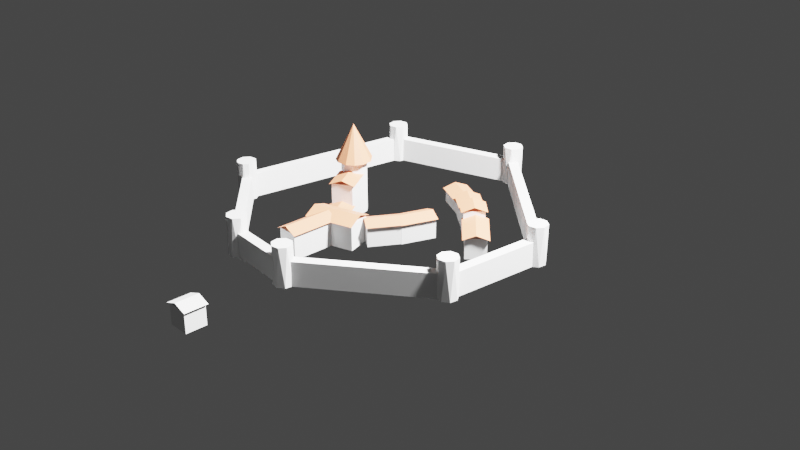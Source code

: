 # Source: environment.blend  (saved by Blender 3.6.11; exported with 4.5.12 LTS)
import bpy
from mathutils import Matrix  # noqa: F401  (used for matrix-valued properties, if any)

bpy.ops.wm.read_factory_settings(use_empty=True)
scene = bpy.context.scene
scene.name = 'Scene'

# ---- collections
col_collection = bpy.data.collections.new('Collection'); scene.collection.children.link(col_collection)

# ---- materials (node trees are filled in below, after node groups)
mat_roof_1 = bpy.data.materials.new('roof_1')
mat_roof_1.use_backface_culling = True
mat_roof_1.use_transparent_shadow = False
mat_wall_1 = bpy.data.materials.new('wall_1')
mat_wall_1.use_backface_culling = True
mat_wall_1.use_transparent_shadow = False

# ---- node groups
ng_auto_smooth = bpy.data.node_groups.new('Auto Smooth', 'GeometryNodeTree')
_s = ng_auto_smooth.interface.new_socket(name='Geometry', in_out='OUTPUT', socket_type='NodeSocketGeometry')
_s = ng_auto_smooth.interface.new_socket(name='Geometry', in_out='INPUT', socket_type='NodeSocketGeometry')
_s = ng_auto_smooth.interface.new_socket(name='Angle', in_out='INPUT', socket_type='NodeSocketFloat')
_s.subtype = 'ANGLE'
_s.min_value = 0.0
_s.max_value = 3.142
ng_auto_smooth.is_modifier = True
_N = ng_auto_smooth.nodes; _L = ng_auto_smooth.links
n0 = _N.new('NodeGroupOutput'); n0.name = 'Group Output'; n0.location = (480, -100)
n1 = _N.new('NodeGroupInput'); n1.name = 'Group Input'; n1.location = (-420, -300)
n2 = _N.new('NodeGroupInput'); n2.name = 'Group Input.001'; n2.location = (-60, -100)
n3 = _N.new('GeometryNodeSetShadeSmooth'); n3.name = 'Set Shade Smooth'; n3.location = (120, -100)
n3.domain = 'EDGE'
n4 = _N.new('GeometryNodeSetShadeSmooth'); n4.name = 'Set Shade Smooth.001'; n4.location = (300, -100)
n5 = _N.new('GeometryNodeInputMeshEdgeAngle'); n5.name = 'Edge Angle'; n5.location = (-420, -220)
n6 = _N.new('GeometryNodeInputEdgeSmooth'); n6.name = 'Is Edge Smooth'; n6.location = (-60, -160)
n7 = _N.new('GeometryNodeInputShadeSmooth'); n7.name = 'Is Face Smooth'; n7.location = (-240, -340)
n8 = _N.new('FunctionNodeBooleanMath'); n8.name = 'Boolean Math'; n8.location = (-60, -220)
n9 = _N.new('FunctionNodeCompare'); n9.name = 'Compare'; n9.location = (-240, -180)
n9.operation = 'LESS_EQUAL'
_L.new(n5.outputs[0], n9.inputs[0])
_L.new(n4.outputs[0], n0.inputs[0])
_L.new(n1.outputs[1], n9.inputs[1])
_L.new(n9.outputs[0], n8.inputs[0])
_L.new(n7.outputs[0], n8.inputs[1])
_L.new(n2.outputs[0], n3.inputs[0])
_L.new(n6.outputs[0], n3.inputs[1])
_L.new(n3.outputs[0], n4.inputs[0])
_L.new(n8.outputs[0], n3.inputs[2])
n0.is_active_output = True

# ---- material node trees
mat_roof_1.use_nodes = True; mat_roof_1.node_tree.nodes.clear()
_N = mat_roof_1.node_tree.nodes; _L = mat_roof_1.node_tree.links
n0 = _N.new('ShaderNodeBsdfPrincipled'); n0.name = 'Principled BSDF'; n0.location = (10, 300)
n0.distribution = 'GGX'
n0.subsurface_method = 'RANDOM_WALK_SKIN'
n0.inputs[0].default_value = (0.8, 0.2824, 0.1438, 1.0)
n0.inputs[3].default_value = 1.45
n0.inputs[27].default_value = (0.0, 0.0, 0.0, 1.0)
n0.inputs[28].default_value = 1.0
n1 = _N.new('ShaderNodeOutputMaterial'); n1.name = 'Material Output'; n1.location = (300, 300)
_L.new(n0.outputs[0], n1.inputs[0])
n1.is_active_output = True
mat_wall_1.use_nodes = True; mat_wall_1.node_tree.nodes.clear()
_N = mat_wall_1.node_tree.nodes; _L = mat_wall_1.node_tree.links
n0 = _N.new('ShaderNodeBsdfPrincipled'); n0.name = 'Principled BSDF'; n0.location = (10, 300)
n0.distribution = 'GGX'
n0.subsurface_method = 'RANDOM_WALK_SKIN'
n0.inputs[3].default_value = 1.45
n0.inputs[27].default_value = (0.0, 0.0, 0.0, 1.0)
n0.inputs[28].default_value = 1.0
n1 = _N.new('ShaderNodeOutputMaterial'); n1.name = 'Material Output'; n1.location = (300, 300)
_L.new(n0.outputs[0], n1.inputs[0])
n1.is_active_output = True

# ---- world
world_world = bpy.data.worlds.new('World'); scene.world = world_world
world_world.use_nodes = True; world_world.node_tree.nodes.clear()
_N = world_world.node_tree.nodes; _L = world_world.node_tree.links
n0 = _N.new('ShaderNodeOutputWorld'); n0.name = 'World Output'; n0.location = (300, 300)
n1 = _N.new('ShaderNodeBackground'); n1.name = 'Background'; n1.location = (10, 300)
n1.inputs[0].default_value = (0.05088, 0.05088, 0.05088, 1.0)
_L.new(n1.outputs[0], n0.inputs[0])
n0.is_active_output = True
world_world.color = (0.05088, 0.05088, 0.05088)
world_world.use_sun_shadow = False
world_world.sun_shadow_jitter_overblur = 0.0

# ---- cameras
cam_camera = bpy.data.cameras.new('Camera')
cam_camera.clip_end = 100.0
cam_camera.ortho_scale = 7.314

# ---- lights
light_light = bpy.data.lights.new('Light', 'POINT')
light_light.transmission_factor = 0.0
light_light.energy = 1000.0
light_light.shadow_soft_size = 0.1
light_light.shadow_maximum_resolution = 0.006
light_light.use_absolute_resolution = True

# ---- meshes
me_cube_001 = bpy.data.meshes.new('Cube.001')
me_cube_001.from_pydata([(-0.04779, -0.05026, -0.02683), (-0.04779, -0.05026, 0.02683), (-0.01555, 0.03461, -0.02683), (-0.01555, 0.03461, 0.02683), (0.002366, -0.06931, -0.02683), (0.002366, -0.06931, 0.02683), (0.03461, 0.01555, -0.02683), (0.03461, 0.01555, 0.02683), (-0.05458, -0.05128, 0.02581), (-0.01995, 0.03988, 0.02581), (0.006765, -0.07459, 0.02581), (0.0414, 0.01657, 0.02581), (0.01072, 0.02823, 0.03808), (-0.02391, -0.06293, 0.03808)], [], [(0, 1, 3, 2), (2, 3, 7, 6), (6, 7, 5, 4), (4, 5, 1, 0), (7, 3, 1, 5), (12, 9, 8, 13), (11, 12, 13, 10)])
me_cube_001.polygons.foreach_set('material_index', [1, 1, 1, 1, 1, 0, 0])
_uv = me_cube_001.uv_layers.new(name='UVMap')
_uv.uv.foreach_set('vector', [0.375, 0.0, 0.625, 0.0, 0.625, 0.25, 0.375, 0.25, 0.375, 0.25, 0.625, 0.25, 0.625, 0.5, 0.375, 0.5, 0.375, 0.5, 0.625, 0.5, 0.625, 0.75, 0.375, 0.75, 0.375, 0.75, 0.625, 0.75, 0.625, 1.0, 0.375, 1.0, 0.625, 0.5, 0.875, 0.5, 0.875, 0.75, 0.625, 0.75, 0.75, 0.5, 0.875, 0.5, 0.875, 0.75, 0.75, 0.75, 0.625, 0.5, 0.75, 0.5, 0.75, 0.75, 0.625, 0.75])
me_cube_001.materials.append(mat_roof_1)
me_cube_001.materials.append(mat_wall_1)
me_cube_001.update()
me_cube_002 = bpy.data.meshes.new('Cube.002')
me_cube_002.from_pydata([(-0.02683, -0.02683, -0.02683), (-0.02683, -0.02683, 0.02683), (-0.02683, 0.02683, -0.02683), (-0.02683, 0.02683, 0.02683), (0.02683, -0.02683, -0.02683), (0.02683, -0.02683, 0.02683), (0.02683, 0.02683, -0.02683), (0.02683, 0.02683, 0.02683), (-0.03281, -0.0302, 0.02581), (-0.03281, 0.0302, 0.02581), (0.03281, -0.0302, 0.02581), (0.03281, 0.0302, 0.02581), (0.0, 0.0302, 0.03808), (0.0, -0.0302, 0.03808)], [], [(0, 1, 3, 2), (2, 3, 7, 6), (6, 7, 5, 4), (4, 5, 1, 0), (7, 3, 1, 5), (12, 9, 8, 13), (11, 12, 13, 10)])
_uv = me_cube_002.uv_layers.new(name='UVMap')
_uv.uv.foreach_set('vector', [0.375, 0.0, 0.625, 0.0, 0.625, 0.25, 0.375, 0.25, 0.375, 0.25, 0.625, 0.25, 0.625, 0.5, 0.375, 0.5, 0.375, 0.5, 0.625, 0.5, 0.625, 0.75, 0.375, 0.75, 0.375, 0.75, 0.625, 0.75, 0.625, 1.0, 0.375, 1.0, 0.625, 0.5, 0.875, 0.5, 0.875, 0.75, 0.625, 0.75, 0.75, 0.5, 0.875, 0.5, 0.875, 0.75, 0.75, 0.75, 0.625, 0.5, 0.75, 0.5, 0.75, 0.75, 0.625, 0.75])
me_cube_002.update()
me_cube_003 = bpy.data.meshes.new('Cube.003')
me_cube_003.from_pydata([(-0.05267, -0.03419, -0.02683), (-0.05267, -0.03419, 0.02683), (-0.008716, 0.03693, -0.02683), (-0.008716, 0.03693, 0.02683), (-0.007027, -0.0624, -0.02683), (-0.007027, -0.0624, 0.02683), (0.03693, 0.008716, -0.02683), (0.03693, 0.008716, 0.02683), (-0.05953, -0.03391, 0.02581), (-0.01204, 0.04294, 0.02581), (-0.003706, -0.06841, 0.02581), (0.04379, 0.008434, 0.02581), (0.01588, 0.02569, 0.03808), (-0.03162, -0.05116, 0.03808)], [], [(0, 1, 3, 2), (2, 3, 7, 6), (6, 7, 5, 4), (4, 5, 1, 0), (7, 3, 1, 5), (12, 9, 8, 13), (11, 12, 13, 10)])
me_cube_003.polygons.foreach_set('material_index', [1, 1, 1, 1, 1, 0, 0])
_uv = me_cube_003.uv_layers.new(name='UVMap')
_uv.uv.foreach_set('vector', [0.375, 0.0, 0.625, 0.0, 0.625, 0.25, 0.375, 0.25, 0.375, 0.25, 0.625, 0.25, 0.625, 0.5, 0.375, 0.5, 0.375, 0.5, 0.625, 0.5, 0.625, 0.75, 0.375, 0.75, 0.375, 0.75, 0.625, 0.75, 0.625, 1.0, 0.375, 1.0, 0.625, 0.5, 0.875, 0.5, 0.875, 0.75, 0.625, 0.75, 0.75, 0.5, 0.875, 0.5, 0.875, 0.75, 0.75, 0.75, 0.625, 0.5, 0.75, 0.5, 0.75, 0.75, 0.625, 0.75])
me_cube_003.materials.append(mat_roof_1)
me_cube_003.materials.append(mat_wall_1)
me_cube_003.update()
me_cube_004 = bpy.data.meshes.new('Cube.004')
me_cube_004.from_pydata([(0.04366, -0.0218, -0.03365), (0.04366, -0.0218, 0.03365), (-0.07257, -0.05747, -0.03365), (-0.07257, -0.05747, 0.03365), (0.02391, 0.04254, -0.03365), (0.02391, 0.04254, 0.03365), (-0.09232, 0.006861, -0.03365), (-0.09232, 0.006861, 0.03365), (0.0501, -0.02767, 0.03237), (-0.07461, -0.06595, 0.03237), (0.02595, 0.05101, 0.03237), (-0.09876, 0.01274, 0.03237), (-0.08668, -0.02661, 0.04776), (0.03802, 0.01167, 0.04776)], [], [(0, 1, 3, 2), (2, 3, 7, 6), (6, 7, 5, 4), (4, 5, 1, 0), (7, 3, 1, 5), (12, 9, 8, 13), (11, 12, 13, 10)])
me_cube_004.polygons.foreach_set('material_index', [0, 0, 0, 0, 0, 1, 1])
_uv = me_cube_004.uv_layers.new(name='UVMap')
_uv.uv.foreach_set('vector', [0.375, 0.0, 0.625, 0.0, 0.625, 0.25, 0.375, 0.25, 0.375, 0.25, 0.625, 0.25, 0.625, 0.5, 0.375, 0.5, 0.375, 0.5, 0.625, 0.5, 0.625, 0.75, 0.375, 0.75, 0.375, 0.75, 0.625, 0.75, 0.625, 1.0, 0.375, 1.0, 0.625, 0.5, 0.875, 0.5, 0.875, 0.75, 0.625, 0.75, 0.75, 0.5, 0.875, 0.5, 0.875, 0.75, 0.75, 0.75, 0.625, 0.5, 0.75, 0.5, 0.75, 0.75, 0.625, 0.75])
me_cube_004.materials.append(mat_wall_1)
me_cube_004.materials.append(mat_roof_1)
me_cube_004.update()
me_cube_005 = bpy.data.meshes.new('Cube.005')
me_cube_005.from_pydata([(-0.009112, -0.03683, -0.02683), (-0.009112, -0.03683, 0.02683), (-0.03683, 0.009112, -0.02683), (-0.03683, 0.009112, 0.02683), (0.03683, -0.009112, -0.02683), (0.03683, -0.009112, 0.02683), (0.009112, 0.03683, -0.02683), (0.009112, 0.03683, 0.02683), (-0.0125, -0.04281, 0.02581), (-0.04369, 0.008903, 0.02581), (0.04369, -0.008903, 0.02581), (0.0125, 0.04281, 0.02581), (-0.0156, 0.02585, 0.03808), (0.0156, -0.02585, 0.03808)], [], [(0, 1, 3, 2), (2, 3, 7, 6), (6, 7, 5, 4), (4, 5, 1, 0), (7, 3, 1, 5), (12, 9, 8, 13), (11, 12, 13, 10)])
me_cube_005.polygons.foreach_set('material_index', [0, 0, 0, 0, 0, 1, 1])
_uv = me_cube_005.uv_layers.new(name='UVMap')
_uv.uv.foreach_set('vector', [0.375, 0.0, 0.625, 0.0, 0.625, 0.25, 0.375, 0.25, 0.375, 0.25, 0.625, 0.25, 0.625, 0.5, 0.375, 0.5, 0.375, 0.5, 0.625, 0.5, 0.625, 0.75, 0.375, 0.75, 0.375, 0.75, 0.625, 0.75, 0.625, 1.0, 0.375, 1.0, 0.625, 0.5, 0.875, 0.5, 0.875, 0.75, 0.625, 0.75, 0.75, 0.5, 0.875, 0.5, 0.875, 0.75, 0.75, 0.75, 0.625, 0.5, 0.75, 0.5, 0.75, 0.75, 0.625, 0.75])
me_cube_005.materials.append(mat_wall_1)
me_cube_005.materials.append(mat_roof_1)
me_cube_005.update()
me_cube_006 = bpy.data.meshes.new('Cube.006')
me_cube_006.from_pydata([(-0.009112, -0.03683, -0.08189), (-0.009112, -0.03683, 0.02683), (-0.04934, 0.02984, -0.08189), (-0.04934, 0.02984, 0.02683), (0.03683, -0.009112, -0.08189), (0.03683, -0.009112, 0.02683), (-0.003395, 0.05756, -0.08189), (-0.003395, 0.05756, 0.02683), (-0.0125, -0.04281, 0.02581), (-0.0562, 0.02963, 0.02581), (0.04369, -0.008903, 0.02581), (-9.717e-06, 0.06353, 0.02581), (-0.02811, 0.04658, 0.03808), (0.0156, -0.02585, 0.03808)], [], [(0, 1, 3, 2), (2, 3, 7, 6), (6, 7, 5, 4), (4, 5, 1, 0), (7, 3, 1, 5), (12, 9, 8, 13), (11, 12, 13, 10)])
me_cube_006.polygons.foreach_set('material_index', [0, 0, 0, 0, 0, 1, 1])
_uv = me_cube_006.uv_layers.new(name='UVMap')
_uv.uv.foreach_set('vector', [0.375, 0.0, 0.625, 0.0, 0.625, 0.25, 0.375, 0.25, 0.375, 0.25, 0.625, 0.25, 0.625, 0.5, 0.375, 0.5, 0.375, 0.5, 0.625, 0.5, 0.625, 0.75, 0.375, 0.75, 0.375, 0.75, 0.625, 0.75, 0.625, 1.0, 0.375, 1.0, 0.625, 0.5, 0.875, 0.5, 0.875, 0.75, 0.625, 0.75, 0.75, 0.5, 0.875, 0.5, 0.875, 0.75, 0.75, 0.75, 0.625, 0.5, 0.75, 0.5, 0.75, 0.75, 0.625, 0.75])
me_cube_006.materials.append(mat_wall_1)
me_cube_006.materials.append(mat_roof_1)
me_cube_006.update()
me_cylinder = bpy.data.meshes.new('Cylinder')
me_cylinder.from_pydata([(0.0008249, 0.03315, 0.1097), (0.01773, 0.02802, -0.03277), (0.01602, 0.02875, 0.1097), (0.02802, 0.01773, 0.1097), (0.02875, 0.01602, -0.03277), (0.03315, 0.0008249, -0.03277), (0.03315, -0.0008249, 0.1097), (0.02802, -0.01773, -0.03277), (0.0233, -0.02474, 0.1097), (0.01602, -0.02875, -0.03277), (0.0008249, -0.03315, -0.03277), (-0.0008249, -0.03315, 0.1097), (-0.0233, -0.02474, -0.03277), (-0.01602, -0.02875, 0.1097), (-0.02802, -0.01773, 0.1097), (-0.03315, -0.0008249, -0.03277), (-0.03315, 0.0008249, 0.1097), (-0.02474, 0.0233, -0.03277), (-0.0233, 0.02474, 0.1097), (-0.0008249, 0.03315, -0.03277)], [], [(3, 4, 1), (8, 9, 7), (5, 4, 3, 6), (2, 3, 1), (7, 5, 6, 8), (10, 9, 8, 11), (12, 10, 11, 13), (15, 12, 14, 16), (13, 14, 12), (17, 15, 16, 18), (8, 6, 3, 2, 0, 18, 16, 14, 13, 11), (1, 19, 0, 2), (19, 17, 18, 0)])
_uv = me_cylinder.uv_layers.new(name='UVMap')
_uv.uv.foreach_set('vector', [0.8397, 1.0, 0.8309, 0.5, 0.9103, 0.5, 0.6198, 1.0, 0.5809, 0.5, 0.6603, 0.5, 0.7539, 0.5, 0.8309, 0.5, 0.8397, 1.0, 0.7461, 1.0, 0.9191, 1.0, 0.8397, 1.0, 0.9103, 0.5, 0.6603, 0.5, 0.7539, 0.5, 0.7461, 1.0, 0.6198, 1.0, 0.5039, 0.5, 0.5809, 0.5, 0.6198, 1.0, 0.4961, 1.0, 0.3802, 0.5, 0.5039, 0.5, 0.4961, 1.0, 0.4191, 1.0, 0.2539, 0.5, 0.3802, 0.5, 0.3397, 1.0, 0.2461, 1.0, 0.4191, 1.0, 0.3397, 1.0, 0.3802, 0.5, 0.1302, 0.5, 0.2539, 0.5, 0.2461, 1.0, 0.1198, 1.0, 0.4076, 0.08162, 0.4871, 0.2442, 0.4502, 0.3764, 0.3663, 0.4586, 0.2558, 0.4871, 0.09236, 0.4184, 0.01292, 0.2558, 0.04975, 0.1236, 0.1337, 0.04135, 0.2442, 0.01292, 0.9103, 0.5, 0.9872, 0.5, 0.9881, 1.0, 0.9191, 1.0, 0.01186, 0.5, 0.1302, 0.5, 0.1198, 1.0, 0.01282, 1.0])
me_cylinder.materials.append(mat_wall_1)
me_cylinder.update()
me_cone = bpy.data.meshes.new('Cone')
me_cone.from_pydata([(0.01853, 0.04474, -0.04665), (0.04367, 0.01809, -0.04668), (0.04636, -0.009221, -0.04667), (0.03625, -0.02975, -0.04668), (0.01809, -0.04367, -0.04668), (-0.009221, -0.04636, -0.04667), (-0.02975, -0.03625, -0.04668), (-0.04367, -0.01809, -0.04668), (-0.04474, 0.01853, -0.04665), (-0.01809, 0.04367, -0.04668), (0.0, 0.0, 0.04668)], [], [(0, 10, 1), (1, 10, 2), (2, 10, 3), (3, 10, 4), (4, 10, 5), (5, 10, 6), (6, 10, 7), (7, 10, 8), (8, 10, 9), (9, 10, 0), (6, 7, 8, 9, 0, 1, 2, 3, 4, 5)])
_uv = me_cone.uv_layers.new(name='UVMap')
_uv.uv.foreach_set('vector', [0.3379, 0.4635, 0.25, 0.25, 0.4688, 0.3408, 0.4688, 0.3408, 0.25, 0.25, 0.4824, 0.2039, 0.4824, 0.2039, 0.25, 0.25, 0.4346, 0.09848, 0.4346, 0.09848, 0.25, 0.25, 0.3408, 0.03116, 0.3408, 0.03116, 0.25, 0.25, 0.2039, 0.01759, 0.2039, 0.01759, 0.25, 0.25, 0.09848, 0.06537, 0.09848, 0.06537, 0.25, 0.25, 0.03116, 0.1592, 0.03116, 0.1592, 0.25, 0.25, 0.03653, 0.3379, 0.03653, 0.3379, 0.25, 0.25, 0.1592, 0.4688, 0.1592, 0.4688, 0.25, 0.25, 0.3379, 0.4635, 0.5985, 0.06537, 0.5312, 0.1592, 0.5365, 0.3379, 0.6592, 0.4688, 0.8379, 0.4635, 0.9688, 0.3408, 0.9824, 0.2039, 0.9346, 0.09848, 0.8408, 0.03116, 0.7039, 0.01759])
me_cone.materials.append(mat_roof_1)
me_cone.update()
me_cube_007 = bpy.data.meshes.new('Cube.007')
me_cube_007.from_pydata([(0.02655, 0.03516, -0.03365), (0.02655, 0.03516, 0.03365), (0.02572, -0.08642, -0.03365), (0.02572, -0.08642, 0.03365), (-0.02607, 0.03552, -0.03365), (-0.02607, 0.03552, 0.03365), (-0.0269, -0.08606, -0.03365), (-0.0269, -0.08606, 0.03365), (0.03245, 0.03955, 0.03237), (0.03156, -0.09089, 0.03237), (-0.03191, 0.03999, 0.03237), (-0.0328, -0.09045, 0.03237), (-0.0006195, -0.09067, 0.04776), (0.0002717, 0.03977, 0.04776)], [], [(0, 1, 3, 2), (2, 3, 7, 6), (6, 7, 5, 4), (7, 3, 1, 5), (12, 9, 8, 13), (11, 12, 13, 10)])
me_cube_007.polygons.foreach_set('material_index', [0, 0, 0, 0, 1, 1])
_uv = me_cube_007.uv_layers.new(name='UVMap')
_uv.uv.foreach_set('vector', [0.375, 0.0, 0.625, 0.0, 0.625, 0.25, 0.375, 0.25, 0.375, 0.25, 0.625, 0.25, 0.625, 0.5, 0.375, 0.5, 0.375, 0.5, 0.625, 0.5, 0.625, 0.75, 0.375, 0.75, 0.625, 0.5, 0.875, 0.5, 0.875, 0.75, 0.625, 0.75, 0.75, 0.5, 0.875, 0.5, 0.875, 0.75, 0.75, 0.75, 0.625, 0.5, 0.75, 0.5, 0.75, 0.75, 0.625, 0.75])
me_cube_007.materials.append(mat_wall_1)
me_cube_007.materials.append(mat_roof_1)
me_cube_007.update()
me_cube_008 = bpy.data.meshes.new('Cube.008')
me_cube_008.from_pydata([(0.002515, -0.03786, -0.04655), (0.002515, -0.03786, 0.02683), (-0.03786, -0.002515, -0.04655), (-0.03786, -0.002515, 0.02683), (0.03786, 0.002515, -0.04655), (0.03786, 0.002515, 0.02683), (-0.002515, 0.03786, -0.04655), (-0.002515, 0.03786, 0.02683), (0.001106, -0.04458, 0.02581), (-0.04433, -0.0048, 0.02581), (0.04433, 0.0048, 0.02581), (-0.001106, 0.04458, 0.02581), (-0.02272, 0.01989, 0.03808), (0.02272, -0.01989, 0.03808)], [], [(0, 1, 3, 2), (2, 3, 7, 6), (6, 7, 5, 4), (4, 5, 1, 0), (7, 3, 1, 5), (12, 9, 8, 13), (11, 12, 13, 10)])
me_cube_008.polygons.foreach_set('material_index', [0, 0, 0, 0, 0, 1, 1])
_uv = me_cube_008.uv_layers.new(name='UVMap')
_uv.uv.foreach_set('vector', [0.375, 0.0, 0.625, 0.0, 0.625, 0.25, 0.375, 0.25, 0.375, 0.25, 0.625, 0.25, 0.625, 0.5, 0.375, 0.5, 0.375, 0.5, 0.625, 0.5, 0.625, 0.75, 0.375, 0.75, 0.375, 0.75, 0.625, 0.75, 0.625, 1.0, 0.375, 1.0, 0.625, 0.5, 0.875, 0.5, 0.875, 0.75, 0.625, 0.75, 0.75, 0.5, 0.875, 0.5, 0.875, 0.75, 0.75, 0.75, 0.625, 0.5, 0.75, 0.5, 0.75, 0.75, 0.625, 0.75])
me_cube_008.materials.append(mat_wall_1)
me_cube_008.materials.append(mat_roof_1)
me_cube_008.update()
me_cube_009 = bpy.data.meshes.new('Cube.009')
me_cube_009.from_pydata([(0.01821, -0.04727, -0.02683), (0.01821, -0.04727, 0.02683), (-0.05047, 0.004388, -0.02683), (-0.05047, 0.004388, 0.02683), (0.05047, -0.004388, -0.02683), (0.05047, -0.004388, 0.02683), (-0.01821, 0.04727, -0.02683), (-0.01821, 0.04727, 0.02683), (0.01893, -0.05529, 0.02581), (-0.05837, 0.002847, 0.02581), (0.05837, -0.002847, 0.02581), (-0.01893, 0.05529, 0.02581), (-0.03865, 0.02907, 0.03808), (0.03865, -0.02907, 0.03808)], [], [(0, 1, 3, 2), (2, 3, 7, 6), (6, 7, 5, 4), (4, 5, 1, 0), (7, 3, 1, 5), (12, 9, 8, 13), (11, 12, 13, 10)])
me_cube_009.polygons.foreach_set('material_index', [0, 0, 0, 0, 0, 1, 1])
_uv = me_cube_009.uv_layers.new(name='UVMap')
_uv.uv.foreach_set('vector', [0.375, 0.0, 0.625, 0.0, 0.625, 0.25, 0.375, 0.25, 0.375, 0.25, 0.625, 0.25, 0.625, 0.5, 0.375, 0.5, 0.375, 0.5, 0.625, 0.5, 0.625, 0.75, 0.375, 0.75, 0.375, 0.75, 0.625, 0.75, 0.625, 1.0, 0.375, 1.0, 0.625, 0.5, 0.875, 0.5, 0.875, 0.75, 0.625, 0.75, 0.75, 0.5, 0.875, 0.5, 0.875, 0.75, 0.75, 0.75, 0.625, 0.5, 0.75, 0.5, 0.75, 0.75, 0.625, 0.75])
me_cube_009.materials.append(mat_wall_1)
me_cube_009.materials.append(mat_roof_1)
me_cube_009.update()
me_cube_010 = bpy.data.meshes.new('Cube.010')
me_cube_010.from_pydata([(0.0176, -0.05654, -0.02683), (0.0176, -0.05654, 0.02683), (-0.05605, 0.01911, -0.02683), (-0.05605, 0.01911, 0.02683), (0.05605, -0.01911, -0.02683), (0.05605, -0.01911, 0.02683), (-0.0176, 0.05654, -0.02683), (-0.0176, 0.05654, 0.02683), (0.01794, -0.06546, 0.02581), (-0.06496, 0.01968, 0.02581), (0.06496, -0.01968, 0.02581), (-0.01794, 0.06546, 0.02581), (-0.04145, 0.04257, 0.03808), (0.04145, -0.04257, 0.03808)], [], [(0, 1, 3, 2), (2, 3, 7, 6), (6, 7, 5, 4), (4, 5, 1, 0), (7, 3, 1, 5), (12, 9, 8, 13), (11, 12, 13, 10)])
me_cube_010.polygons.foreach_set('material_index', [0, 0, 0, 0, 0, 1, 1])
_uv = me_cube_010.uv_layers.new(name='UVMap')
_uv.uv.foreach_set('vector', [0.375, 0.0, 0.625, 0.0, 0.625, 0.25, 0.375, 0.25, 0.375, 0.25, 0.625, 0.25, 0.625, 0.5, 0.375, 0.5, 0.375, 0.5, 0.625, 0.5, 0.625, 0.75, 0.375, 0.75, 0.375, 0.75, 0.625, 0.75, 0.625, 1.0, 0.375, 1.0, 0.625, 0.5, 0.875, 0.5, 0.875, 0.75, 0.625, 0.75, 0.75, 0.5, 0.875, 0.5, 0.875, 0.75, 0.75, 0.75, 0.625, 0.5, 0.75, 0.5, 0.75, 0.75, 0.625, 0.75])
me_cube_010.materials.append(mat_wall_1)
me_cube_010.materials.append(mat_roof_1)
me_cube_010.update()
me_cube_011 = bpy.data.meshes.new('Cube.011')
me_cube_011.from_pydata([(0.02713, -0.04278, -0.01041), (0.02713, -0.04278, 0.02683), (-0.05035, -0.005597, -0.01041), (-0.05035, -0.005597, 0.02683), (0.05035, 0.005597, -0.01041), (0.05035, 0.005597, 0.02683), (-0.02713, 0.04278, -0.01041), (-0.02713, 0.04278, 0.02683), (0.02941, -0.05051, 0.02581), (-0.0578, -0.00866, 0.02581), (0.0578, 0.00866, 0.02581), (-0.02941, 0.05051, 0.02581), (-0.0436, 0.02092, 0.03808), (0.0436, -0.02092, 0.03808)], [], [(0, 1, 3, 2), (2, 3, 7, 6), (6, 7, 5, 4), (4, 5, 1, 0), (7, 3, 1, 5), (12, 9, 8, 13), (11, 12, 13, 10)])
me_cube_011.polygons.foreach_set('material_index', [0, 0, 0, 0, 0, 1, 1])
_uv = me_cube_011.uv_layers.new(name='UVMap')
_uv.uv.foreach_set('vector', [0.375, 0.0, 0.625, 0.0, 0.625, 0.25, 0.375, 0.25, 0.375, 0.25, 0.625, 0.25, 0.625, 0.5, 0.375, 0.5, 0.375, 0.5, 0.625, 0.5, 0.625, 0.75, 0.375, 0.75, 0.375, 0.75, 0.625, 0.75, 0.625, 1.0, 0.375, 1.0, 0.625, 0.5, 0.875, 0.5, 0.875, 0.75, 0.625, 0.75, 0.75, 0.5, 0.875, 0.5, 0.875, 0.75, 0.75, 0.75, 0.625, 0.5, 0.75, 0.5, 0.75, 0.75, 0.625, 0.75])
me_cube_011.materials.append(mat_wall_1)
me_cube_011.materials.append(mat_roof_1)
me_cube_011.update()
me_cylinder_002 = bpy.data.meshes.new('Cylinder.002')
me_cylinder_002.from_pydata([(0.01366, 0.02215, -0.05111), (0.006003, 0.02533, 0.05111), (0.02533, 0.006003, -0.05111), (0.02215, 0.01366, 0.05111), (0.02215, -0.01366, -0.05111), (0.02533, -0.006003, 0.05111), (0.006003, -0.02533, -0.05111), (0.01366, -0.02215, 0.05111), (-0.01366, -0.02215, -0.05111), (-0.006003, -0.02533, 0.05111), (-0.02533, -0.006003, -0.05111), (-0.02215, -0.01366, 0.05111), (-0.02215, 0.01366, -0.05111), (-0.02533, 0.006003, 0.05111), (-0.006003, 0.02533, -0.05111), (-0.01366, 0.02215, 0.05111)], [], [(1, 0, 14), (3, 2, 0), (5, 4, 2), (7, 6, 4), (9, 8, 6), (11, 10, 8), (13, 12, 10), (15, 14, 12), (1, 3, 0), (3, 5, 2), (5, 7, 4), (7, 9, 6), (9, 11, 8), (11, 13, 10), (13, 15, 12), (7, 5, 3, 1, 15, 13, 11, 9), (15, 1, 14)])
_uv = me_cylinder_002.uv_layers.new(name='UVMap')
_uv.uv.foreach_set('vector', [0.9628, 1.0, 0.9122, 0.5, 1.0, 0.5, 0.8378, 1.0, 0.7872, 0.5, 0.9122, 0.5, 0.7128, 1.0, 0.6622, 0.5, 0.7872, 0.5, 0.5878, 1.0, 0.5372, 0.5, 0.6622, 0.5, 0.4628, 1.0, 0.4122, 0.5, 0.5372, 0.5, 0.3378, 1.0, 0.2872, 0.5, 0.4122, 0.5, 0.2128, 1.0, 0.1622, 0.5, 0.2872, 0.5, 0.08783, 1.0, 0.03717, 0.5, 0.1622, 0.5, 0.9628, 1.0, 0.8378, 1.0, 0.9122, 0.5, 0.8378, 1.0, 0.7128, 1.0, 0.7872, 0.5, 0.7128, 1.0, 0.5878, 1.0, 0.6622, 0.5, 0.5878, 1.0, 0.4628, 1.0, 0.5372, 0.5, 0.4628, 1.0, 0.3378, 1.0, 0.4122, 0.5, 0.3378, 1.0, 0.2128, 1.0, 0.2872, 0.5, 0.2128, 1.0, 0.08783, 1.0, 0.1622, 0.5, 0.3734, 0.04935, 0.4791, 0.1954, 0.4506, 0.3734, 0.3046, 0.4791, 0.1266, 0.4506, 0.02087, 0.3046, 0.04935, 0.1266, 0.1954, 0.02087, 0.08783, 1.0, 0.0, 1.0, 0.03717, 0.5])
me_cylinder_002.update()
me_cylinder_003 = bpy.data.meshes.new('Cylinder.003')
me_cylinder_003.from_pydata([(0.01366, 0.02215, -0.05111), (0.006003, 0.02533, 0.05111), (0.02533, 0.006003, -0.05111), (0.02215, 0.01366, 0.05111), (0.02215, -0.01366, -0.05111), (0.02533, -0.006003, 0.05111), (0.006003, -0.02533, -0.05111), (0.01366, -0.02215, 0.05111), (-0.01366, -0.02215, -0.05111), (-0.006003, -0.02533, 0.05111), (-0.02533, -0.006003, -0.05111), (-0.02215, -0.01366, 0.05111), (-0.02215, 0.01366, -0.05111), (-0.02533, 0.006003, 0.05111), (-0.006003, 0.02533, -0.05111), (-0.01366, 0.02215, 0.05111)], [], [(1, 0, 14), (3, 2, 0), (5, 4, 2), (7, 6, 4), (9, 8, 6), (11, 10, 8), (13, 12, 10), (15, 14, 12), (1, 3, 0), (3, 5, 2), (5, 7, 4), (7, 9, 6), (9, 11, 8), (11, 13, 10), (13, 15, 12), (7, 5, 3, 1, 15, 13, 11, 9), (15, 1, 14)])
_uv = me_cylinder_003.uv_layers.new(name='UVMap')
_uv.uv.foreach_set('vector', [0.9628, 1.0, 0.9122, 0.5, 1.0, 0.5, 0.8378, 1.0, 0.7872, 0.5, 0.9122, 0.5, 0.7128, 1.0, 0.6622, 0.5, 0.7872, 0.5, 0.5878, 1.0, 0.5372, 0.5, 0.6622, 0.5, 0.4628, 1.0, 0.4122, 0.5, 0.5372, 0.5, 0.3378, 1.0, 0.2872, 0.5, 0.4122, 0.5, 0.2128, 1.0, 0.1622, 0.5, 0.2872, 0.5, 0.08783, 1.0, 0.03717, 0.5, 0.1622, 0.5, 0.9628, 1.0, 0.8378, 1.0, 0.9122, 0.5, 0.8378, 1.0, 0.7128, 1.0, 0.7872, 0.5, 0.7128, 1.0, 0.5878, 1.0, 0.6622, 0.5, 0.5878, 1.0, 0.4628, 1.0, 0.5372, 0.5, 0.4628, 1.0, 0.3378, 1.0, 0.4122, 0.5, 0.3378, 1.0, 0.2128, 1.0, 0.2872, 0.5, 0.2128, 1.0, 0.08783, 1.0, 0.1622, 0.5, 0.3734, 0.04935, 0.4791, 0.1954, 0.4506, 0.3734, 0.3046, 0.4791, 0.1266, 0.4506, 0.02087, 0.3046, 0.04935, 0.1266, 0.1954, 0.02087, 0.08783, 1.0, 0.0, 1.0, 0.03717, 0.5])
me_cylinder_003.update()
me_cylinder_004 = bpy.data.meshes.new('Cylinder.004')
me_cylinder_004.from_pydata([(0.01366, 0.02215, -0.05111), (0.006003, 0.02533, 0.05111), (0.02533, 0.006003, -0.05111), (0.02215, 0.01366, 0.05111), (0.02215, -0.01366, -0.05111), (0.02533, -0.006003, 0.05111), (0.006003, -0.02533, -0.05111), (0.01366, -0.02215, 0.05111), (-0.01366, -0.02215, -0.05111), (-0.006003, -0.02533, 0.05111), (-0.02533, -0.006003, -0.05111), (-0.02215, -0.01366, 0.05111), (-0.02215, 0.01366, -0.05111), (-0.02533, 0.006003, 0.05111), (-0.006003, 0.02533, -0.05111), (-0.01366, 0.02215, 0.05111)], [], [(1, 0, 14), (3, 2, 0), (5, 4, 2), (7, 6, 4), (9, 8, 6), (11, 10, 8), (13, 12, 10), (15, 14, 12), (1, 3, 0), (3, 5, 2), (5, 7, 4), (7, 9, 6), (9, 11, 8), (11, 13, 10), (13, 15, 12), (7, 5, 3, 1, 15, 13, 11, 9), (15, 1, 14)])
_uv = me_cylinder_004.uv_layers.new(name='UVMap')
_uv.uv.foreach_set('vector', [0.9628, 1.0, 0.9122, 0.5, 1.0, 0.5, 0.8378, 1.0, 0.7872, 0.5, 0.9122, 0.5, 0.7128, 1.0, 0.6622, 0.5, 0.7872, 0.5, 0.5878, 1.0, 0.5372, 0.5, 0.6622, 0.5, 0.4628, 1.0, 0.4122, 0.5, 0.5372, 0.5, 0.3378, 1.0, 0.2872, 0.5, 0.4122, 0.5, 0.2128, 1.0, 0.1622, 0.5, 0.2872, 0.5, 0.08783, 1.0, 0.03717, 0.5, 0.1622, 0.5, 0.9628, 1.0, 0.8378, 1.0, 0.9122, 0.5, 0.8378, 1.0, 0.7128, 1.0, 0.7872, 0.5, 0.7128, 1.0, 0.5878, 1.0, 0.6622, 0.5, 0.5878, 1.0, 0.4628, 1.0, 0.5372, 0.5, 0.4628, 1.0, 0.3378, 1.0, 0.4122, 0.5, 0.3378, 1.0, 0.2128, 1.0, 0.2872, 0.5, 0.2128, 1.0, 0.08783, 1.0, 0.1622, 0.5, 0.3734, 0.04935, 0.4791, 0.1954, 0.4506, 0.3734, 0.3046, 0.4791, 0.1266, 0.4506, 0.02087, 0.3046, 0.04935, 0.1266, 0.1954, 0.02087, 0.08783, 1.0, 0.0, 1.0, 0.03717, 0.5])
me_cylinder_004.update()
me_cylinder_005 = bpy.data.meshes.new('Cylinder.005')
me_cylinder_005.from_pydata([(0.01366, 0.02215, -0.05111), (0.006003, 0.02533, 0.05111), (0.02533, 0.006003, -0.05111), (0.02215, 0.01366, 0.05111), (0.02561, 0.0, 0.05111), (0.02215, -0.01366, -0.05111), (0.02366, -0.0098, 0.05111), (0.0098, -0.02366, -0.05111), (0.01366, -0.02215, 0.05111), (0.0, -0.02561, -0.05111), (0.0, -0.02561, 0.05111), (-0.01366, -0.02215, -0.05111), (-0.0098, -0.02366, 0.05111), (-0.02366, -0.0098, -0.05111), (-0.02215, -0.01366, 0.05111), (-0.02561, 0.0, -0.05111), (-0.02215, 0.01366, -0.05111), (-0.02533, 0.006003, 0.05111), (-0.006003, 0.02533, -0.05111), (-0.01366, 0.02215, 0.05111)], [], [(1, 0, 18), (3, 2, 0), (8, 7, 5), (14, 13, 11), (17, 16, 15), (19, 18, 16), (5, 2, 4, 6), (1, 3, 0), (3, 4, 2), (9, 7, 8, 10), (6, 8, 5), (11, 9, 10, 12), (15, 13, 14, 17), (12, 14, 11), (17, 19, 16), (10, 8, 6, 4, 3, 1, 19, 17, 14, 12), (19, 1, 18)])
_uv = me_cylinder_005.uv_layers.new(name='UVMap')
_uv.uv.foreach_set('vector', [0.9628, 1.0, 0.9122, 0.5, 1.0, 0.5, 0.8378, 1.0, 0.7872, 0.5, 0.9122, 0.5, 0.5878, 1.0, 0.5625, 0.5, 0.6622, 0.5, 0.3378, 1.0, 0.3125, 0.5, 0.4122, 0.5, 0.2128, 1.0, 0.1622, 0.5, 0.25, 0.5, 0.08783, 1.0, 0.03717, 0.5, 0.1622, 0.5, 0.6622, 0.5, 0.7872, 0.5, 0.75, 1.0, 0.6875, 1.0, 0.9628, 1.0, 0.8378, 1.0, 0.9122, 0.5, 0.8378, 1.0, 0.75, 1.0, 0.7872, 0.5, 0.5, 0.5, 0.5625, 0.5, 0.5878, 1.0, 0.5, 1.0, 0.6875, 1.0, 0.5878, 1.0, 0.6622, 0.5, 0.4122, 0.5, 0.5, 0.5, 0.5, 1.0, 0.4375, 1.0, 0.25, 0.5, 0.3125, 0.5, 0.3378, 1.0, 0.2128, 1.0, 0.4375, 1.0, 0.3378, 1.0, 0.4122, 0.5, 0.2128, 1.0, 0.08783, 1.0, 0.1622, 0.5, 0.25, 0.01, 0.3734, 0.04935, 0.4717, 0.1582, 0.49, 0.25, 0.4506, 0.3734, 0.3046, 0.4791, 0.1266, 0.4506, 0.02087, 0.3046, 0.04935, 0.1266, 0.1582, 0.02827, 0.08783, 1.0, 0.0, 1.0, 0.03717, 0.5])
me_cylinder_005.update()
me_cylinder_006 = bpy.data.meshes.new('Cylinder.006')
me_cylinder_006.from_pydata([(0.01366, 0.02215, -0.05111), (0.006003, 0.02533, 0.05111), (0.02533, 0.006003, -0.05111), (0.02215, 0.01366, 0.05111), (0.02215, -0.01366, -0.05111), (0.02533, -0.006003, 0.05111), (0.006003, -0.02533, -0.05111), (0.01366, -0.02215, 0.05111), (-0.01366, -0.02215, -0.05111), (-0.006003, -0.02533, 0.05111), (-0.02533, -0.006003, -0.05111), (-0.02215, -0.01366, 0.05111), (-0.02215, 0.01366, -0.05111), (-0.02533, 0.006003, 0.05111), (-0.006003, 0.02533, -0.05111), (-0.01366, 0.02215, 0.05111)], [], [(1, 0, 14), (3, 2, 0), (5, 4, 2), (7, 6, 4), (9, 8, 6), (11, 10, 8), (13, 12, 10), (15, 14, 12), (1, 3, 0), (3, 5, 2), (5, 7, 4), (7, 9, 6), (9, 11, 8), (11, 13, 10), (13, 15, 12), (7, 5, 3, 1, 15, 13, 11, 9), (15, 1, 14)])
_uv = me_cylinder_006.uv_layers.new(name='UVMap')
_uv.uv.foreach_set('vector', [0.9628, 1.0, 0.9122, 0.5, 1.0, 0.5, 0.8378, 1.0, 0.7872, 0.5, 0.9122, 0.5, 0.7128, 1.0, 0.6622, 0.5, 0.7872, 0.5, 0.5878, 1.0, 0.5372, 0.5, 0.6622, 0.5, 0.4628, 1.0, 0.4122, 0.5, 0.5372, 0.5, 0.3378, 1.0, 0.2872, 0.5, 0.4122, 0.5, 0.2128, 1.0, 0.1622, 0.5, 0.2872, 0.5, 0.08783, 1.0, 0.03717, 0.5, 0.1622, 0.5, 0.9628, 1.0, 0.8378, 1.0, 0.9122, 0.5, 0.8378, 1.0, 0.7128, 1.0, 0.7872, 0.5, 0.7128, 1.0, 0.5878, 1.0, 0.6622, 0.5, 0.5878, 1.0, 0.4628, 1.0, 0.5372, 0.5, 0.4628, 1.0, 0.3378, 1.0, 0.4122, 0.5, 0.3378, 1.0, 0.2128, 1.0, 0.2872, 0.5, 0.2128, 1.0, 0.08783, 1.0, 0.1622, 0.5, 0.3734, 0.04935, 0.4791, 0.1954, 0.4506, 0.3734, 0.3046, 0.4791, 0.1266, 0.4506, 0.02087, 0.3046, 0.04935, 0.1266, 0.1954, 0.02087, 0.08783, 1.0, 0.0, 1.0, 0.03717, 0.5])
me_cylinder_006.update()
me_cylinder_007 = bpy.data.meshes.new('Cylinder.007')
me_cylinder_007.from_pydata([(0.01366, 0.02215, -0.05111), (0.006003, 0.02533, 0.05111), (0.02533, 0.006003, -0.05111), (0.02215, 0.01366, 0.05111), (0.02215, -0.01366, -0.05111), (0.02533, -0.006003, 0.05111), (0.006003, -0.02533, -0.05111), (0.01366, -0.02215, 0.05111), (-0.01366, -0.02215, -0.05111), (-0.006003, -0.02533, 0.05111), (-0.02533, -0.006003, -0.05111), (-0.02215, -0.01366, 0.05111), (-0.02215, 0.01366, -0.05111), (-0.02533, 0.006003, 0.05111), (-0.006003, 0.02533, -0.05111), (-0.01366, 0.02215, 0.05111)], [], [(1, 0, 14), (3, 2, 0), (5, 4, 2), (7, 6, 4), (9, 8, 6), (11, 10, 8), (13, 12, 10), (15, 14, 12), (1, 3, 0), (3, 5, 2), (5, 7, 4), (7, 9, 6), (9, 11, 8), (11, 13, 10), (13, 15, 12), (7, 5, 3, 1, 15, 13, 11, 9), (15, 1, 14)])
_uv = me_cylinder_007.uv_layers.new(name='UVMap')
_uv.uv.foreach_set('vector', [0.9628, 1.0, 0.9122, 0.5, 1.0, 0.5, 0.8378, 1.0, 0.7872, 0.5, 0.9122, 0.5, 0.7128, 1.0, 0.6622, 0.5, 0.7872, 0.5, 0.5878, 1.0, 0.5372, 0.5, 0.6622, 0.5, 0.4628, 1.0, 0.4122, 0.5, 0.5372, 0.5, 0.3378, 1.0, 0.2872, 0.5, 0.4122, 0.5, 0.2128, 1.0, 0.1622, 0.5, 0.2872, 0.5, 0.08783, 1.0, 0.03717, 0.5, 0.1622, 0.5, 0.9628, 1.0, 0.8378, 1.0, 0.9122, 0.5, 0.8378, 1.0, 0.7128, 1.0, 0.7872, 0.5, 0.7128, 1.0, 0.5878, 1.0, 0.6622, 0.5, 0.5878, 1.0, 0.4628, 1.0, 0.5372, 0.5, 0.4628, 1.0, 0.3378, 1.0, 0.4122, 0.5, 0.3378, 1.0, 0.2128, 1.0, 0.2872, 0.5, 0.2128, 1.0, 0.08783, 1.0, 0.1622, 0.5, 0.3734, 0.04935, 0.4791, 0.1954, 0.4506, 0.3734, 0.3046, 0.4791, 0.1266, 0.4506, 0.02087, 0.3046, 0.04935, 0.1266, 0.1954, 0.02087, 0.08783, 1.0, 0.0, 1.0, 0.03717, 0.5])
me_cylinder_007.update()
me_cylinder_008 = bpy.data.meshes.new('Cylinder.008')
me_cylinder_008.from_pydata([(0.01366, 0.02215, -0.05111), (0.006003, 0.02533, 0.05111), (0.02533, 0.006003, -0.05111), (0.02215, 0.01366, 0.05111), (0.02215, -0.01366, -0.05111), (0.02533, -0.006003, 0.05111), (0.006003, -0.02533, -0.05111), (0.01366, -0.02215, 0.05111), (-0.01366, -0.02215, -0.05111), (-0.006003, -0.02533, 0.05111), (-0.02533, -0.006003, -0.05111), (-0.02215, -0.01366, 0.05111), (-0.02215, 0.01366, -0.05111), (-0.02533, 0.006003, 0.05111), (-0.006003, 0.02533, -0.05111), (-0.01366, 0.02215, 0.05111)], [], [(1, 0, 14), (3, 2, 0), (5, 4, 2), (7, 6, 4), (9, 8, 6), (11, 10, 8), (13, 12, 10), (15, 14, 12), (1, 3, 0), (3, 5, 2), (5, 7, 4), (7, 9, 6), (9, 11, 8), (11, 13, 10), (13, 15, 12), (7, 5, 3, 1, 15, 13, 11, 9), (15, 1, 14)])
_uv = me_cylinder_008.uv_layers.new(name='UVMap')
_uv.uv.foreach_set('vector', [0.9628, 1.0, 0.9122, 0.5, 1.0, 0.5, 0.8378, 1.0, 0.7872, 0.5, 0.9122, 0.5, 0.7128, 1.0, 0.6622, 0.5, 0.7872, 0.5, 0.5878, 1.0, 0.5372, 0.5, 0.6622, 0.5, 0.4628, 1.0, 0.4122, 0.5, 0.5372, 0.5, 0.3378, 1.0, 0.2872, 0.5, 0.4122, 0.5, 0.2128, 1.0, 0.1622, 0.5, 0.2872, 0.5, 0.08783, 1.0, 0.03717, 0.5, 0.1622, 0.5, 0.9628, 1.0, 0.8378, 1.0, 0.9122, 0.5, 0.8378, 1.0, 0.7128, 1.0, 0.7872, 0.5, 0.7128, 1.0, 0.5878, 1.0, 0.6622, 0.5, 0.5878, 1.0, 0.4628, 1.0, 0.5372, 0.5, 0.4628, 1.0, 0.3378, 1.0, 0.4122, 0.5, 0.3378, 1.0, 0.2128, 1.0, 0.2872, 0.5, 0.2128, 1.0, 0.08783, 1.0, 0.1622, 0.5, 0.3734, 0.04935, 0.4791, 0.1954, 0.4506, 0.3734, 0.3046, 0.4791, 0.1266, 0.4506, 0.02087, 0.3046, 0.04935, 0.1266, 0.1954, 0.02087, 0.08783, 1.0, 0.0, 1.0, 0.03717, 0.5])
me_cylinder_008.update()
me_cube_012 = bpy.data.meshes.new('Cube.012')
me_cube_012.from_pydata([(-0.02419, -0.1176, -0.05078), (-0.02419, -0.1176, 0.01273), (-0.001153, 0.12, -0.05078), (-0.001153, 0.12, 0.01273), (0.001153, -0.12, -0.05078), (0.001153, -0.12, 0.01273), (0.02419, 0.1176, -0.05078), (0.02419, 0.1176, 0.01273)], [], [(0, 1, 3, 2), (6, 7, 5, 4), (7, 3, 1, 5)])
_uv = me_cube_012.uv_layers.new(name='UVMap')
_uv.uv.foreach_set('vector', [0.375, 0.0, 0.625, 0.0, 0.625, 0.25, 0.375, 0.25, 0.375, 0.5, 0.625, 0.5, 0.625, 0.75, 0.375, 0.75, 0.625, 0.5, 0.875, 0.5, 0.875, 0.75, 0.625, 0.75])
me_cube_012.update()
me_cube_013 = bpy.data.meshes.new('Cube.013')
me_cube_013.from_pydata([(0.1566, -0.155, -0.05078), (0.1566, -0.155, 0.01273), (0.1735, -0.1359, -0.05078), (0.1735, -0.1359, 0.01273), (-0.1735, 0.1359, -0.05078), (-0.1735, 0.1359, 0.01273), (-0.1566, 0.155, -0.05078), (-0.1566, 0.155, 0.01273)], [], [(2, 6, 7, 3), (4, 0, 1, 5), (7, 5, 1, 3)])
_uv = me_cube_013.uv_layers.new(name='UVMap')
_uv.uv.foreach_set('vector', [0.375, 0.25, 0.375, 0.5, 0.625, 0.5, 0.625, 0.25, 0.375, 0.75, 0.375, 1.0, 0.625, 1.0, 0.625, 0.75, 0.625, 0.5, 0.625, 0.75, 0.875, 0.75, 0.875, 0.5])
me_cube_013.update()
me_cube_014 = bpy.data.meshes.new('Cube.014')
me_cube_014.from_pydata([(-0.1453, -0.06265, -0.05078), (-0.1453, -0.06265, 0.01273), (-0.1535, -0.03854, -0.05078), (-0.1535, -0.03854, 0.01273), (0.1535, 0.03854, -0.05078), (0.1535, 0.03854, 0.01273), (0.1453, 0.06265, -0.05078), (0.1453, 0.06265, 0.01273)], [], [(2, 3, 7, 6), (4, 5, 1, 0), (7, 3, 1, 5)])
_uv = me_cube_014.uv_layers.new(name='UVMap')
_uv.uv.foreach_set('vector', [0.375, 0.25, 0.625, 0.25, 0.625, 0.5, 0.375, 0.5, 0.375, 0.75, 0.625, 0.75, 0.625, 1.0, 0.375, 1.0, 0.625, 0.5, 0.875, 0.5, 0.875, 0.75, 0.625, 0.75])
me_cube_014.update()
me_cube_015 = bpy.data.meshes.new('Cube.015')
me_cube_015.from_pydata([(-0.04943, -0.217, -0.05078), (-0.04943, -0.217, 0.01273), (0.02432, 0.2213, -0.05078), (0.02432, 0.2213, 0.01273), (-0.02432, -0.2213, -0.05078), (-0.02432, -0.2213, 0.01273), (0.04943, 0.217, -0.05078), (0.04943, 0.217, 0.01273)], [], [(0, 1, 3, 2), (6, 7, 5, 4), (7, 3, 1, 5)])
_uv = me_cube_015.uv_layers.new(name='UVMap')
_uv.uv.foreach_set('vector', [0.375, 0.0, 0.625, 0.0, 0.625, 0.25, 0.375, 0.25, 0.375, 0.5, 0.625, 0.5, 0.625, 0.75, 0.375, 0.75, 0.625, 0.5, 0.875, 0.5, 0.875, 0.75, 0.625, 0.75])
me_cube_015.update()
me_cube_016 = bpy.data.meshes.new('Cube.016')
me_cube_016.from_pydata([(-0.1178, 0.08526, -0.05078), (-0.1178, 0.08526, 0.01273), (-0.1011, 0.1045, -0.05078), (-0.1011, 0.1045, 0.01273), (0.1011, -0.1045, -0.05078), (0.1011, -0.1045, 0.01273), (0.1178, -0.08526, -0.05078), (0.1178, -0.08526, 0.01273)], [], [(2, 3, 7, 6), (4, 5, 1, 0), (7, 3, 1, 5)])
_uv = me_cube_016.uv_layers.new(name='UVMap')
_uv.uv.foreach_set('vector', [0.375, 0.25, 0.625, 0.25, 0.625, 0.5, 0.375, 0.5, 0.375, 0.75, 0.625, 0.75, 0.625, 1.0, 0.375, 1.0, 0.625, 0.5, 0.875, 0.5, 0.875, 0.75, 0.625, 0.75])
me_cube_016.update()
me_cube_017 = bpy.data.meshes.new('Cube.017')
me_cube_017.from_pydata([(-0.08038, -0.006815, -0.05078), (-0.08038, -0.006815, 0.01273), (-0.0785, 0.01857, -0.05078), (-0.0785, 0.01857, 0.01273), (0.0785, -0.01857, -0.05078), (0.0785, -0.01857, 0.01273), (0.08038, 0.006815, -0.05078), (0.08038, 0.006815, 0.01273)], [], [(2, 3, 7, 6), (4, 5, 1, 0), (7, 3, 1, 5)])
_uv = me_cube_017.uv_layers.new(name='UVMap')
_uv.uv.foreach_set('vector', [0.375, 0.25, 0.625, 0.25, 0.625, 0.5, 0.375, 0.5, 0.375, 0.75, 0.625, 0.75, 0.625, 1.0, 0.375, 1.0, 0.625, 0.5, 0.875, 0.5, 0.875, 0.75, 0.625, 0.75])
me_cube_017.update()
me_cube_018 = bpy.data.meshes.new('Cube.018')
me_cube_018.from_pydata([(-0.1297, -0.1136, -0.05078), (-0.1297, -0.1136, 0.01273), (-0.145, -0.09329, -0.05078), (-0.145, -0.09329, 0.01273), (0.145, 0.09329, -0.05078), (0.145, 0.09329, 0.01273), (0.1297, 0.1136, -0.05078), (0.1297, 0.1136, 0.01273)], [], [(2, 3, 7, 6), (4, 5, 1, 0), (7, 3, 1, 5)])
_uv = me_cube_018.uv_layers.new(name='UVMap')
_uv.uv.foreach_set('vector', [0.375, 0.25, 0.625, 0.25, 0.625, 0.5, 0.375, 0.5, 0.375, 0.75, 0.625, 0.75, 0.625, 1.0, 0.375, 1.0, 0.625, 0.5, 0.875, 0.5, 0.875, 0.75, 0.625, 0.75])
me_cube_018.update()

# ---- objects
ob_light = bpy.data.objects.new('Light', light_light)
ob_camera = bpy.data.objects.new('Camera', cam_camera)
ob_empty = bpy.data.objects.new('Empty', None)
ob_cube = bpy.data.objects.new('Cube', me_cube_001)
ob_cube_001 = bpy.data.objects.new('Cube.001', me_cube_002)
ob_cube_002 = bpy.data.objects.new('Cube.002', me_cube_003)
ob_cube_003 = bpy.data.objects.new('Cube.003', me_cube_004)
ob_cube_004 = bpy.data.objects.new('Cube.004', me_cube_005)
ob_cube_005 = bpy.data.objects.new('Cube.005', me_cube_006)
ob_cylinder = bpy.data.objects.new('Cylinder', me_cylinder)
ob_cone = bpy.data.objects.new('Cone', me_cone)
ob_cube_006 = bpy.data.objects.new('Cube.006', me_cube_007)
ob_cube_007 = bpy.data.objects.new('Cube.007', me_cube_008)
ob_cube_008 = bpy.data.objects.new('Cube.008', me_cube_009)
ob_cube_009 = bpy.data.objects.new('Cube.009', me_cube_010)
ob_cube_010 = bpy.data.objects.new('Cube.010', me_cube_011)
ob_cylinder_002 = bpy.data.objects.new('Cylinder.002', me_cylinder_002)
ob_cylinder_003 = bpy.data.objects.new('Cylinder.003', me_cylinder_003)
ob_cylinder_004 = bpy.data.objects.new('Cylinder.004', me_cylinder_004)
ob_cylinder_005 = bpy.data.objects.new('Cylinder.005', me_cylinder_005)
ob_cylinder_006 = bpy.data.objects.new('Cylinder.006', me_cylinder_006)
ob_cylinder_007 = bpy.data.objects.new('Cylinder.007', me_cylinder_007)
ob_cylinder_008 = bpy.data.objects.new('Cylinder.008', me_cylinder_008)
ob_cube_011 = bpy.data.objects.new('Cube.011', me_cube_012)
ob_cube_012 = bpy.data.objects.new('Cube.012', me_cube_013)
ob_cube_013 = bpy.data.objects.new('Cube.013', me_cube_014)
ob_cube_014 = bpy.data.objects.new('Cube.014', me_cube_015)
ob_cube_015 = bpy.data.objects.new('Cube.015', me_cube_016)
ob_cube_016 = bpy.data.objects.new('Cube.016', me_cube_017)
ob_cube_017 = bpy.data.objects.new('Cube.017', me_cube_018)

# ---- transforms, parenting, visibility, modifiers, constraints
ob_light.location = (1.03, 0.2662, 1.472)
ob_light.rotation_euler = (0.6503, 0.05522, 1.866)
ob_light.scale = (0.25, 0.25, 0.25)
ob_light.lock_rotations_4d = False
ob_light.empty_display_type = 'ARROWS'
ob_light.color = (0.0, 0.0, 0.0, 0.0)
ob_light.lineart.crease_threshold = 0.0
ob_camera.location = (1.851, -1.717, 1.235)
ob_camera.rotation_euler = (1.109, 0.0, 0.8149)
ob_camera.scale = (0.25, 0.25, 0.25)
ob_camera.lock_rotations_4d = False
ob_camera.empty_display_type = 'ARROWS'
ob_camera.color = (0.0, 0.0, 0.0, 0.0)
ob_camera.display_type = 'WIRE'
ob_camera.lineart.crease_threshold = 0.0
ob_empty.location = (0.01101, 0.01879, -0.004419)
ob_empty.scale = (0.25, 0.25, 0.25)
ob_empty.empty_display_type = 'IMAGE'
ob_empty.empty_display_size = 5.0
ob_cube.location = (0.1154, -0.00884, 0.02241)
ob_cube_001.location = (0.07794, -0.6591, 0.02241)
ob_cube_002.location = (0.08068, -0.08646, 0.0233)
ob_cube_003.location = (0.0196, -0.1674, 0.03)
ob_cube_004.location = (-0.04865, -0.1332, 0.02241)
ob_cube_005.location = (-0.07496, -0.08804, 0.07814)
ob_cylinder.location = (-0.1069, -0.0302, 0.02931)
_m = ob_cylinder.modifiers.new('Auto Smooth', 'NODES')
_m.node_group = ng_auto_smooth
_gi = [s.identifier for s in ng_auto_smooth.interface.items_tree if s.item_type == 'SOCKET' and s.in_out == 'INPUT']
_m[_gi[1]] = 0.5236  # Angle
ob_cone.location = (-0.1069, -0.0302, 0.1844)
_m = ob_cone.modifiers.new('Auto Smooth', 'NODES')
_m.node_group = ng_auto_smooth
_gi = [s.identifier for s in ng_auto_smooth.interface.items_tree if s.item_type == 'SOCKET' and s.in_out == 'INPUT']
_m[_gi[1]] = 0.5236  # Angle
ob_cube_006.location = (-0.01891, -0.2303, 0.03)
ob_cube_007.location = (0.1986, 0.08624, 0.04356)
ob_cube_008.location = (0.145, 0.132, 0.02231)
ob_cube_009.location = (0.2584, 0.03153, 0.02384)
ob_cube_010.location = (0.07092, 0.1788, 0.007232)
ob_cylinder_002.location = (-0.2825, 0.2884, 0.04417)
ob_cylinder_003.location = (0.3688, -0.1754, 0.04417)
ob_cylinder_004.location = (0.04643, 0.402, 0.04417)
ob_cylinder_005.location = (-0.3645, -0.178, 0.04417)
ob_cylinder_006.location = (-0.12, -0.3868, 0.04417)
ob_cylinder_007.location = (0.07021, -0.4, 0.04417)
ob_cylinder_008.location = (0.3965, 0.0915, 0.04417)
ob_cube_011.location = (0.3827, -0.04193, 0.04417)
ob_cube_012.location = (0.2215, 0.2467, 0.04417)
ob_cube_013.location = (-0.1181, 0.3452, 0.04417)
ob_cube_014.location = (-0.3235, 0.05517, 0.04417)
ob_cube_015.location = (-0.2422, -0.2824, 0.04417)
ob_cube_016.location = (-0.02491, -0.3934, 0.04417)
ob_cube_017.location = (0.2195, -0.2877, 0.04417)

# ---- collection membership
col_collection.objects.link(ob_light)
col_collection.objects.link(ob_camera)
col_collection.objects.link(ob_empty)
col_collection.objects.link(ob_cube)
col_collection.objects.link(ob_cube_001)
col_collection.objects.link(ob_cube_002)
col_collection.objects.link(ob_cube_003)
col_collection.objects.link(ob_cube_004)
col_collection.objects.link(ob_cube_005)
col_collection.objects.link(ob_cylinder)
col_collection.objects.link(ob_cone)
col_collection.objects.link(ob_cube_006)
col_collection.objects.link(ob_cube_007)
col_collection.objects.link(ob_cube_008)
col_collection.objects.link(ob_cube_009)
col_collection.objects.link(ob_cube_010)
col_collection.objects.link(ob_cylinder_002)
col_collection.objects.link(ob_cylinder_003)
col_collection.objects.link(ob_cylinder_004)
col_collection.objects.link(ob_cylinder_005)
col_collection.objects.link(ob_cylinder_006)
col_collection.objects.link(ob_cylinder_007)
col_collection.objects.link(ob_cylinder_008)
col_collection.objects.link(ob_cube_011)
col_collection.objects.link(ob_cube_012)
col_collection.objects.link(ob_cube_013)
col_collection.objects.link(ob_cube_014)
col_collection.objects.link(ob_cube_015)
col_collection.objects.link(ob_cube_016)
col_collection.objects.link(ob_cube_017)

# ---- scene / render settings (as saved in the file)
scene.camera = ob_camera
scene.frame_start = 1; scene.frame_end = 250; scene.frame_set(1)
scene.render.engine = 'BLENDER_EEVEE_NEXT'
scene.cycles.sampling_pattern = 'TABULATED_SOBOL'
scene.view_settings.view_transform = 'Filmic'
bpy.context.view_layer.update()
